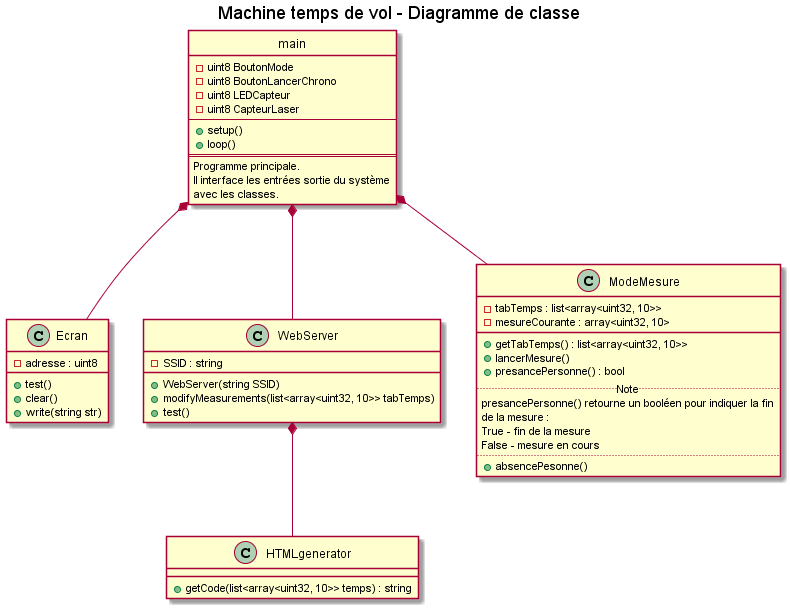

The diagram above was rendered by PlantUML. Its source (embedded in the PNG):
@startuml

title Machine temps de vol - Diagramme de classe

class Ecran { 
    -adresse : uint8
    +test()
    +clear()
    +write(string str)
} 

class HTMLgenerator { 
    +getCode(list<array<uint32, 10>> temps) : string 
}

class WebServer {
    -SSID : string
    +WebServer(string SSID)
    +modifyMeasurements(list<array<uint32, 10>> tabTemps)
    +test()
} 

class ModeMesure{ 
    -tabTemps : list<array<uint32, 10>>
    -mesureCourante : array<uint32, 10>
    __
    +getTabTemps() : list<array<uint32, 10>>
    +lancerMesure()
    +presancePersonne() : bool
    .. Note ..
    presancePersonne() retourne un booléen pour indiquer la fin
    de la mesure :
    True - fin de la mesure
    False - mesure en cours
    ..
    +absencePesonne()
}

class main {
    -uint8 BoutonMode
    -uint8 BoutonLancerChrono
    -uint8 LEDCapteur
    -uint8 CapteurLaser
    --
    +setup()
    +loop()
    ==
    Programme principale.
    Il interface les entrées sortie du système
    avec les classes.
}

WebServer*--HTMLgenerator

main*--Ecran
main*--WebServer
main*--ModeMesure

hide main circle

@enduml